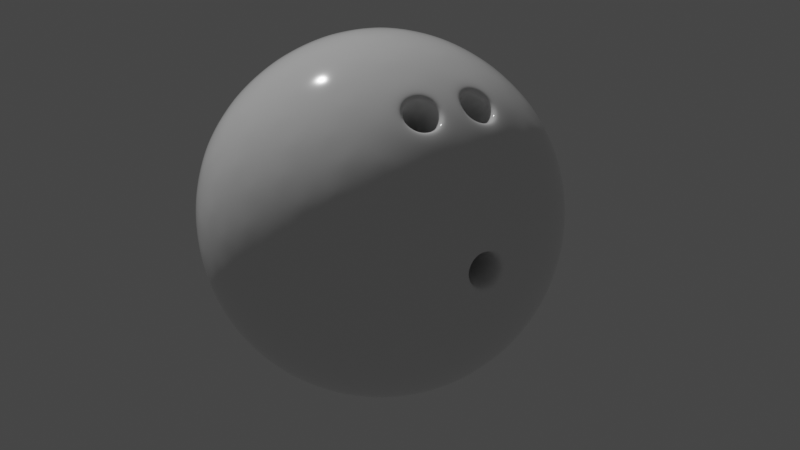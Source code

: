 # Source: BowlingBall.blend  (saved by Blender 2.90.8; exported with 4.5.12 LTS)
import bpy
from mathutils import Matrix  # noqa: F401  (used for matrix-valued properties, if any)

bpy.ops.wm.read_factory_settings(use_empty=True)
scene = bpy.context.scene
scene.name = 'Scene'

# ---- collections
col_collection = bpy.data.collections.new('Collection'); scene.collection.children.link(col_collection)

# ---- materials (node trees are filled in below, after node groups)
mat_bowling_ball = bpy.data.materials.new('Bowling Ball')
mat_bowling_ball.use_transparent_shadow = False

# ---- material node trees
mat_bowling_ball.use_nodes = True; mat_bowling_ball.node_tree.nodes.clear()
_N = mat_bowling_ball.node_tree.nodes; _L = mat_bowling_ball.node_tree.links
n0 = _N.new('ShaderNodeBsdfPrincipled'); n0.name = 'Principled BSDF'; n0.location = (10, 300)
n0.distribution = 'GGX'
n0.subsurface_method = 'BURLEY'
n0.inputs[2].default_value = 0.1
n0.inputs[3].default_value = 1.45
n0.inputs[27].default_value = (0.0, 0.0, 0.0, 1.0)
n0.inputs[28].default_value = 1.0
n1 = _N.new('ShaderNodeOutputMaterial'); n1.name = 'Material Output'; n1.location = (300, 300)
_L.new(n0.outputs[0], n1.inputs[0])
n1.is_active_output = True

# ---- world
world_world = bpy.data.worlds.new('World'); scene.world = world_world
world_world.use_nodes = True; world_world.node_tree.nodes.clear()
_N = world_world.node_tree.nodes; _L = world_world.node_tree.links
n0 = _N.new('ShaderNodeOutputWorld'); n0.name = 'World Output'; n0.location = (300, 300)
n1 = _N.new('ShaderNodeBackground'); n1.name = 'Background'; n1.location = (10, 300)
n1.inputs[0].default_value = (0.05088, 0.05088, 0.05088, 1.0)
_L.new(n1.outputs[0], n0.inputs[0])
n0.is_active_output = True
world_world.color = (0.05088, 0.05088, 0.05088)
world_world.use_sun_shadow = False
world_world.sun_shadow_jitter_overblur = 0.0

# ---- cameras
cam_camera = bpy.data.cameras.new('Camera')
cam_camera.clip_end = 100.0
cam_camera.ortho_scale = 7.314

# ---- lights
light_light = bpy.data.lights.new('Light', 'POINT')
light_light.transmission_factor = 0.0
light_light.energy = 1000.0
light_light.shadow_soft_size = 0.1
light_light.shadow_maximum_resolution = 0.006
light_light.use_absolute_resolution = True

# ---- meshes
me_icosphere = bpy.data.meshes.new('Icosphere')
me_icosphere.from_pydata([(0.0, 0.0, -0.1091), (0.07898, -0.05738, -0.04881), (-0.03017, -0.09285, -0.04881), (-0.09763, 0.0, -0.04881), (-0.03017, 0.09285, -0.04881), (0.07898, 0.05738, -0.04881), (0.03017, -0.09285, 0.04881), (-0.07898, -0.05738, 0.04881), (-0.07898, 0.05738, 0.04881), (0.03017, 0.09285, 0.04881), (0.09763, 0.0, 0.04881), (0.0, 0.0, 0.1091), (-0.02541, -0.07821, -0.07177), (-0.01773, -0.05457, -0.09285), (-0.008471, -0.02607, -0.1057), (0.02218, -0.01611, -0.1057), (0.04642, -0.03373, -0.09285), (0.06653, -0.04834, -0.07177), (0.05806, -0.07441, -0.05483), (0.02869, -0.0883, -0.05738), (-0.003235, -0.09433, -0.05483), (0.08871, 0.03223, -0.05483), (0.09285, -2.252e-09, -0.05738), (0.08871, -0.03223, -0.05483), (0.02218, 0.01611, -0.1057), (0.04642, 0.03373, -0.09285), (0.06653, 0.04834, -0.07177), (-0.08224, 0.0, -0.07177), (-0.05738, 0.0, -0.09285), (-0.02741, 0.0, -0.1057), (-0.05283, -0.07821, -0.05483), (-0.07512, -0.05457, -0.05738), (-0.09071, -0.02607, -0.05483), (-0.02541, 0.07821, -0.07177), (-0.01773, 0.05457, -0.09285), (-0.008471, 0.02607, -0.1057), (-0.09071, 0.02607, -0.05483), (-0.07512, 0.05457, -0.05738), (-0.05283, 0.07821, -0.05483), (-0.003235, 0.09433, -0.05483), (0.02869, 0.0883, -0.05738), (0.05806, 0.07441, -0.05483), (0.1044, -0.01611, 0.02741), (0.1038, -0.03373, 0.0), (0.09395, -0.04834, -0.02741), (0.09395, 0.04834, -0.02741), (0.1038, 0.03373, 0.0), (0.1044, 0.01611, 0.02741), (0.01694, -0.1043, 0.02741), (0.0, -0.1091, 0.0), (-0.01694, -0.1043, -0.02741), (0.075, -0.07441, -0.02741), (0.06416, -0.0883, 0.0), (0.04759, -0.09433, 0.02741), (-0.09395, -0.04834, 0.02741), (-0.1038, -0.03373, 0.0), (-0.1044, -0.01611, -0.02741), (-0.04759, -0.09433, -0.02741), (-0.06416, -0.0883, 0.0), (-0.075, -0.07441, 0.02741), (-0.075, 0.07441, 0.02741), (-0.06416, 0.0883, 0.0), (-0.04759, 0.09433, -0.02741), (-0.1044, 0.01611, -0.02741), (-0.1038, 0.03373, 0.0), (-0.09395, 0.04834, 0.02741), (0.04759, 0.09433, 0.02741), (0.06416, 0.0883, 0.0), (0.075, 0.07441, -0.02741), (-0.01694, 0.1043, -0.02741), (0.0, 0.1091, 0.0), (0.01694, 0.1043, 0.02741), (0.09071, -0.02607, 0.05483), (0.07512, -0.05457, 0.05738), (0.05283, -0.07821, 0.05483), (0.003235, -0.09433, 0.05483), (-0.02869, -0.0883, 0.05738), (-0.05806, -0.07441, 0.05483), (-0.08871, -0.03223, 0.05483), (-0.09285, 2.252e-09, 0.05738), (-0.08871, 0.03223, 0.05483), (-0.05806, 0.07441, 0.05483), (-0.02869, 0.0883, 0.05738), (0.003235, 0.09433, 0.05483), (0.05283, 0.07821, 0.05483), (0.07512, 0.05457, 0.05738), (0.09071, 0.02607, 0.05483), (0.008471, -0.02607, 0.1057), (0.01773, -0.05457, 0.09285), (0.02541, -0.07821, 0.07177), (0.08224, 0.0, 0.07177), (0.05738, 0.0, 0.09285), (0.02741, 0.0, 0.1057), (-0.02218, -0.01611, 0.1057), (-0.04642, -0.03373, 0.09285), (-0.06653, -0.04834, 0.07177), (-0.02218, 0.01611, 0.1057), (-0.04642, 0.03373, 0.09285), (-0.06653, 0.04834, 0.07177), (0.008471, 0.02607, 0.1057), (0.01773, 0.05457, 0.09285), (0.02541, 0.07821, 0.07177), (0.03949, 0.02869, 0.09763), (0.06966, 0.02869, 0.07898), (0.04881, 0.05738, 0.07898), (-0.01508, 0.04642, 0.09763), (-0.005762, 0.07512, 0.07898), (-0.03949, 0.06416, 0.07898), (-0.04881, 0.0, 0.09763), (-0.01508, -0.04642, 0.09763), (-0.03949, -0.06416, 0.07898), (-0.005762, -0.07512, 0.07898), (0.03949, -0.02869, 0.09763), (0.04881, -0.05738, 0.07898), (0.06966, -0.02869, 0.07898), (0.09407, 0.04642, 0.03017), (0.0883, 0.06416, -2.108e-09), (0.07322, 0.07512, 0.03017), (-0.01508, 0.1038, 0.03017), (-0.03373, 0.1038, -5.27e-08), (-0.04881, 0.09285, 0.03017), (-0.1034, 0.01773, 0.03017), (-0.1034, -0.01773, 0.03017), (-0.04881, -0.09285, 0.03017), (-0.03373, -0.1038, -8.431e-08), (-0.01508, -0.1038, 0.03017), (0.07322, -0.07512, 0.03017), (0.0883, -0.06416, -2.066e-07), (0.09407, -0.04642, 0.03017), (0.03373, 0.1038, 0.0), (0.04881, 0.09285, -0.03017), (0.01508, 0.1038, -0.03017), (-0.0883, 0.06416, 0.0), (-0.07322, 0.07512, -0.03017), (-0.09407, 0.04642, -0.03017), (-0.0883, -0.06416, 0.0), (-0.09407, -0.04642, -0.03017), (-0.07322, -0.07512, -0.03017), (0.03373, -0.1038, 0.0), (0.01508, -0.1038, -0.03017), (0.04881, -0.09285, -0.03017), (0.1091, 0.0, 0.0), (0.1034, -0.01773, -0.03017), (0.1034, 0.01773, -0.03017), (0.03949, 0.06416, -0.07898), (0.01508, 0.04642, -0.09763), (0.005762, 0.07512, -0.07898), (-0.04881, 0.05738, -0.07898), (-0.03949, 0.02869, -0.09763), (-0.06966, 0.02869, -0.07898), (-0.06966, -0.02869, -0.07898), (-0.03949, -0.02869, -0.09763), (-0.04881, -0.05738, -0.07898), (0.07322, 0.01773, -0.07898), (0.07322, -0.01773, -0.07898), (0.04881, -8.01e-08, -0.09763), (0.005762, -0.07512, -0.07898), (0.01508, -0.04642, -0.09763), (0.03949, -0.06416, -0.07898), (-0.02243, 0.01196, 0.02371), (-0.02657, 0.008953, 0.02055), (-0.02713, 0.003134, 0.02126), (-0.02368, 0.0002468, 0.02506), (-0.01955, 0.003248, 0.02821), (-0.01897, 0.009061, 0.02749), (-0.02657, -0.008953, 0.02055), (-0.02243, -0.01196, 0.02371), (-0.01897, -0.009061, 0.02749), (-0.01955, -0.003248, 0.02821), (-0.02368, -0.0002468, 0.02506), (-0.02713, -0.003134, 0.02126), (-0.03415, 0.003005, -0.00577), (-0.03415, -0.003005, -0.00577), (-0.03409, -0.005927, -0.0006569), (-0.03406, -0.003001, 0.00445), (-0.03406, 0.003002, 0.00445), (-0.03409, 0.005927, -0.0006569), (-0.07964, 0.02376, 0.06896), (-0.076, 0.02171, 0.06946), (-0.08089, 0.01081, 0.07055), (-0.07692, 0.01217, 0.07063), (-0.07321, 0.004382, 0.079), (-0.07126, 0.007432, 0.07685), (-0.06404, 0.01104, 0.086), (-0.06449, 0.01236, 0.08203), (-0.06276, 0.02398, 0.0844), (-0.06354, 0.02189, 0.08085), (-0.06922, 0.02664, 0.07464), (-0.07046, 0.03043, 0.07598), (-0.07046, -0.03043, 0.07597), (-0.06922, -0.02664, 0.07464), (-0.06276, -0.02398, 0.0844), (-0.06354, -0.02189, 0.08085), (-0.06404, -0.01104, 0.086), (-0.06449, -0.01236, 0.08203), (-0.07321, -0.004382, 0.07899), (-0.07126, -0.007432, 0.07685), (-0.08089, -0.01081, 0.07055), (-0.07692, -0.01217, 0.07063), (-0.076, -0.02171, 0.06946), (-0.07964, -0.02376, 0.06896), (-0.1072, -0.006668, -0.01138), (-0.1048, -0.004929, -0.008412), (-0.1071, -0.01317, -2.794e-06), (-0.1047, -0.009722, -2.59e-05), (-0.107, -0.00666, 0.01137), (-0.1046, -0.004924, 0.008351), (-0.107, 0.00666, 0.01137), (-0.1046, 0.004924, 0.008351), (-0.1071, 0.01317, -2.785e-06), (-0.1047, 0.009722, -2.59e-05), (-0.1048, 0.004929, -0.008412), (-0.1072, 0.006668, -0.01138)], [], [(0, 15, 14), (1, 17, 23), (0, 14, 29), (0, 29, 35), (0, 35, 24), (1, 23, 44), (2, 20, 50), (3, 32, 56), (4, 38, 62), (5, 41, 68), (1, 44, 51), (2, 50, 57), (3, 56, 63), (4, 62, 69), (5, 68, 45), (6, 74, 89), (7, 77, 95), (8, 80, 98), (9, 83, 101), (10, 86, 90), (92, 99, 11), (91, 102, 92), (90, 103, 91), (92, 102, 99), (102, 100, 99), (91, 103, 102), (103, 104, 102), (102, 104, 100), (104, 101, 100), (90, 86, 103), (86, 85, 103), (103, 85, 104), (85, 84, 104), (104, 84, 101), (84, 9, 101), (99, 96, 11), (100, 105, 99), (101, 106, 100), (99, 105, 96), (105, 97, 96), (100, 106, 105), (106, 107, 105), (105, 107, 97), (107, 98, 97), (101, 83, 106), (83, 82, 106), (106, 82, 107), (82, 81, 107), (107, 81, 98), (81, 8, 98), (96, 93, 11), (97, 108, 96), (186, 187, 159, 164), (96, 108, 93), (108, 94, 93), (180, 182, 162, 161), (199, 190, 166, 165), (211, 202, 172, 171), (194, 196, 169, 168), (184, 186, 164, 163), (182, 184, 163, 162), (190, 192, 167, 166), (202, 204, 173, 172), (192, 194, 168, 167), (78, 7, 95), (93, 87, 11), (94, 109, 93), (95, 110, 94), (93, 109, 87), (109, 88, 87), (94, 110, 109), (110, 111, 109), (109, 111, 88), (111, 89, 88), (95, 77, 110), (77, 76, 110), (110, 76, 111), (76, 75, 111), (111, 75, 89), (75, 6, 89), (87, 92, 11), (88, 112, 87), (89, 113, 88), (87, 112, 92), (112, 91, 92), (88, 113, 112), (113, 114, 112), (112, 114, 91), (114, 90, 91), (89, 74, 113), (74, 73, 113), (113, 73, 114), (73, 72, 114), (114, 72, 90), (72, 10, 90), (47, 86, 10), (46, 115, 47), (45, 116, 46), (47, 115, 86), (115, 85, 86), (46, 116, 115), (116, 117, 115), (115, 117, 85), (117, 84, 85), (45, 68, 116), (68, 67, 116), (116, 67, 117), (67, 66, 117), (117, 66, 84), (66, 9, 84), (71, 83, 9), (70, 118, 71), (69, 119, 70), (71, 118, 83), (118, 82, 83), (70, 119, 118), (119, 120, 118), (118, 120, 82), (120, 81, 82), (69, 62, 119), (62, 61, 119), (119, 61, 120), (61, 60, 120), (120, 60, 81), (60, 8, 81), (65, 80, 8), (64, 121, 65), (210, 211, 171, 176), (65, 121, 80), (121, 79, 80), (204, 206, 174, 173), (121, 122, 79), (122, 78, 79), (208, 210, 176, 175), (206, 208, 175, 174), (55, 54, 122), (122, 54, 78), (54, 7, 78), (59, 77, 7), (58, 123, 59), (57, 124, 58), (59, 123, 77), (123, 76, 77), (58, 124, 123), (124, 125, 123), (123, 125, 76), (125, 75, 76), (57, 50, 124), (50, 49, 124), (124, 49, 125), (49, 48, 125), (125, 48, 75), (48, 6, 75), (53, 74, 6), (52, 126, 53), (51, 127, 52), (53, 126, 74), (126, 73, 74), (52, 127, 126), (127, 128, 126), (126, 128, 73), (128, 72, 73), (51, 44, 127), (44, 43, 127), (127, 43, 128), (43, 42, 128), (128, 42, 72), (42, 10, 72), (66, 71, 9), (67, 129, 66), (68, 130, 67), (66, 129, 71), (129, 70, 71), (67, 130, 129), (130, 131, 129), (129, 131, 70), (131, 69, 70), (68, 41, 130), (41, 40, 130), (130, 40, 131), (40, 39, 131), (131, 39, 69), (39, 4, 69), (60, 65, 8), (61, 132, 60), (62, 133, 61), (60, 132, 65), (132, 64, 65), (61, 133, 132), (133, 134, 132), (132, 134, 64), (134, 63, 64), (62, 38, 133), (38, 37, 133), (133, 37, 134), (37, 36, 134), (134, 36, 63), (36, 3, 63), (54, 59, 7), (55, 135, 54), (56, 136, 55), (54, 135, 59), (135, 58, 59), (55, 136, 135), (136, 137, 135), (135, 137, 58), (137, 57, 58), (56, 32, 136), (32, 31, 136), (136, 31, 137), (31, 30, 137), (137, 30, 57), (30, 2, 57), (48, 53, 6), (49, 138, 48), (50, 139, 49), (48, 138, 53), (138, 52, 53), (49, 139, 138), (139, 140, 138), (138, 140, 52), (140, 51, 52), (50, 20, 139), (20, 19, 139), (139, 19, 140), (19, 18, 140), (140, 18, 51), (18, 1, 51), (42, 47, 10), (43, 141, 42), (44, 142, 43), (42, 141, 47), (141, 46, 47), (43, 142, 141), (142, 143, 141), (141, 143, 46), (143, 45, 46), (44, 23, 142), (23, 22, 142), (142, 22, 143), (22, 21, 143), (143, 21, 45), (21, 5, 45), (26, 41, 5), (25, 144, 26), (24, 145, 25), (26, 144, 41), (144, 40, 41), (25, 145, 144), (145, 146, 144), (144, 146, 40), (146, 39, 40), (24, 35, 145), (35, 34, 145), (145, 34, 146), (34, 33, 146), (146, 33, 39), (33, 4, 39), (33, 38, 4), (34, 147, 33), (35, 148, 34), (33, 147, 38), (147, 37, 38), (34, 148, 147), (148, 149, 147), (147, 149, 37), (149, 36, 37), (35, 29, 148), (29, 28, 148), (148, 28, 149), (28, 27, 149), (149, 27, 36), (27, 3, 36), (27, 32, 3), (28, 150, 27), (29, 151, 28), (27, 150, 32), (150, 31, 32), (28, 151, 150), (151, 152, 150), (150, 152, 31), (152, 30, 31), (29, 14, 151), (14, 13, 151), (151, 13, 152), (13, 12, 152), (152, 12, 30), (12, 2, 30), (21, 26, 5), (22, 153, 21), (23, 154, 22), (21, 153, 26), (153, 25, 26), (22, 154, 153), (154, 155, 153), (153, 155, 25), (155, 24, 25), (23, 17, 154), (17, 16, 154), (154, 16, 155), (16, 15, 155), (155, 15, 24), (15, 0, 24), (12, 20, 2), (13, 156, 12), (14, 157, 13), (12, 156, 20), (156, 19, 20), (13, 157, 156), (157, 158, 156), (156, 158, 19), (158, 18, 19), (14, 15, 157), (15, 16, 157), (157, 16, 158), (16, 17, 158), (158, 17, 18), (17, 1, 18), (63, 212, 209, 64), (181, 179, 79, 197, 195), (196, 198, 170, 169), (178, 180, 161, 160), (160, 161, 162, 163, 164, 159), (166, 167, 168, 169, 170, 165), (172, 173, 174, 175, 176, 171), (198, 199, 165, 170), (183, 181, 195, 193, 108), (79, 78, 200, 197), (97, 185, 183, 108), (63, 56, 201, 212), (98, 188, 185, 97), (56, 55, 203, 201), (189, 200, 78, 95), (205, 203, 55, 122), (191, 189, 95, 94), (98, 80, 177, 188), (207, 205, 122, 121), (108, 193, 191, 94), (80, 79, 179, 177), (64, 209, 207, 121), (188, 177, 178, 187), (177, 179, 180, 178), (179, 181, 182, 180), (181, 183, 184, 182), (183, 185, 186, 184), (185, 188, 187, 186), (200, 189, 190, 199), (189, 191, 192, 190), (191, 193, 194, 192), (193, 195, 196, 194), (195, 197, 198, 196), (197, 200, 199, 198), (212, 201, 202, 211), (201, 203, 204, 202), (203, 205, 206, 204), (205, 207, 208, 206), (207, 209, 210, 208), (209, 212, 211, 210), (187, 178, 160, 159)])
me_icosphere.polygons.foreach_set('use_smooth', [True] * 359)
_uv = me_icosphere.uv_layers.new(name='UVMap')
_uv.uv.foreach_set('vector', [0.8182, 0.0, 0.7955, 0.03937, 0.8409, 0.03937, 0.7273, 0.1575, 0.7045, 0.1181, 0.6818, 0.1575, 0.09091, 0.0, 0.06818, 0.03937, 0.1136, 0.03937, 0.2727, 0.0, 0.25, 0.03937, 0.2955, 0.03937, 0.4545, 0.0, 0.4318, 0.03937, 0.4773, 0.03937, 0.7273, 0.1575, 0.6818, 0.1575, 0.7045, 0.1968, 0.9091, 0.1575, 0.8636, 0.1575, 0.8864, 0.1968, 0.1818, 0.1575, 0.1364, 0.1575, 0.1591, 0.1968, 0.3636, 0.1575, 0.3182, 0.1575, 0.3409, 0.1968, 0.5455, 0.1575, 0.5, 0.1575, 0.5227, 0.1968, 0.7273, 0.1575, 0.7045, 0.1968, 0.75, 0.1968, 0.9091, 0.1575, 0.8864, 0.1968, 0.9318, 0.1968, 0.1818, 0.1575, 0.1591, 0.1968, 0.2045, 0.1968, 0.3636, 0.1575, 0.3409, 0.1968, 0.3864, 0.1968, 0.5455, 0.1575, 0.5227, 0.1968, 0.5682, 0.1968, 0.8182, 0.3149, 0.7727, 0.3149, 0.7955, 0.3543, 1.0, 0.3149, 0.9545, 0.3149, 0.9773, 0.3543, 0.2727, 0.3149, 0.2273, 0.3149, 0.25, 0.3543, 0.4545, 0.3149, 0.4091, 0.3149, 0.4318, 0.3543, 0.6364, 0.3149, 0.5909, 0.3149, 0.6136, 0.3543, 0.5682, 0.433, 0.5227, 0.433, 0.5455, 0.4724, 0.5909, 0.3937, 0.5455, 0.3937, 0.5682, 0.433, 0.6136, 0.3543, 0.5682, 0.3543, 0.5909, 0.3937, 0.5682, 0.433, 0.5455, 0.3937, 0.5227, 0.433, 0.5455, 0.3937, 0.5, 0.3937, 0.5227, 0.433, 0.5909, 0.3937, 0.5682, 0.3543, 0.5455, 0.3937, 0.5682, 0.3543, 0.5227, 0.3543, 0.5455, 0.3937, 0.5455, 0.3937, 0.5227, 0.3543, 0.5, 0.3937, 0.5227, 0.3543, 0.4773, 0.3543, 0.5, 0.3937, 0.6136, 0.3543, 0.5909, 0.3149, 0.5682, 0.3543, 0.5909, 0.3149, 0.5455, 0.3149, 0.5682, 0.3543, 0.5682, 0.3543, 0.5455, 0.3149, 0.5227, 0.3543, 0.5455, 0.3149, 0.5, 0.3149, 0.5227, 0.3543, 0.5227, 0.3543, 0.5, 0.3149, 0.4773, 0.3543, 0.5, 0.3149, 0.4545, 0.3149, 0.4773, 0.3543, 0.3864, 0.433, 0.3409, 0.433, 0.3636, 0.4724, 0.4091, 0.3937, 0.3636, 0.3937, 0.3864, 0.433, 0.4318, 0.3543, 0.3864, 0.3543, 0.4091, 0.3937, 0.3864, 0.433, 0.3636, 0.3937, 0.3409, 0.433, 0.3636, 0.3937, 0.3182, 0.3937, 0.3409, 0.433, 0.4091, 0.3937, 0.3864, 0.3543, 0.3636, 0.3937, 0.3864, 0.3543, 0.3409, 0.3543, 0.3636, 0.3937, 0.3636, 0.3937, 0.3409, 0.3543, 0.3182, 0.3937, 0.3409, 0.3543, 0.2955, 0.3543, 0.3182, 0.3937, 0.4318, 0.3543, 0.4091, 0.3149, 0.3864, 0.3543, 0.4091, 0.3149, 0.3636, 0.3149, 0.3864, 0.3543, 0.3864, 0.3543, 0.3636, 0.3149, 0.3409, 0.3543, 0.3636, 0.3149, 0.3182, 0.3149, 0.3409, 0.3543, 0.3409, 0.3543, 0.3182, 0.3149, 0.2955, 0.3543, 0.3182, 0.3149, 0.2727, 0.3149, 0.2955, 0.3543, 0.2045, 0.433, 0.1591, 0.433, 0.1818, 0.4724, 0.2273, 0.3937, 0.1818, 0.3937, 0.2045, 0.433, 0.2112, 0.3658, 0.2187, 0.3543, 0.2187, 0.3543, 0.2112, 0.3658, 0.2045, 0.433, 0.1818, 0.3937, 0.1591, 0.433, 0.1818, 0.3937, 0.1364, 0.3937, 0.1591, 0.433, 0.1979, 0.3428, 0.1917, 0.3543, 0.1917, 0.3543, 0.1979, 0.3428, 0.152, 0.342, 0.145, 0.3543, 0.145, 0.3543, 0.152, 0.342, 0.1889, 0.2239, 0.1747, 0.2239, 0.1747, 0.2239, 0.1889, 0.2239, 0.1655, 0.3654, 0.1719, 0.3543, 0.1719, 0.3543, 0.1655, 0.3654, 0.1981, 0.3654, 0.2112, 0.3658, 0.2112, 0.3658, 0.1981, 0.3654, 0.1917, 0.3543, 0.1981, 0.3654, 0.1981, 0.3654, 0.1917, 0.3543, 0.145, 0.3543, 0.1524, 0.3658, 0.1524, 0.3658, 0.145, 0.3543, 0.1747, 0.2239, 0.1685, 0.2362, 0.1685, 0.2362, 0.1747, 0.2239, 0.1524, 0.3658, 0.1655, 0.3654, 0.1655, 0.3654, 0.1524, 0.3658, 0.1364, 0.3149, 0.09091, 0.3149, 0.1136, 0.3543, 0.9318, 0.433, 0.8864, 0.433, 0.9091, 0.4724, 0.9545, 0.3937, 0.9091, 0.3937, 0.9318, 0.433, 0.9773, 0.3543, 0.9318, 0.3543, 0.9545, 0.3937, 0.9318, 0.433, 0.9091, 0.3937, 0.8864, 0.433, 0.9091, 0.3937, 0.8636, 0.3937, 0.8864, 0.433, 0.9545, 0.3937, 0.9318, 0.3543, 0.9091, 0.3937, 0.9318, 0.3543, 0.8864, 0.3543, 0.9091, 0.3937, 0.9091, 0.3937, 0.8864, 0.3543, 0.8636, 0.3937, 0.8864, 0.3543, 0.8409, 0.3543, 0.8636, 0.3937, 0.9773, 0.3543, 0.9545, 0.3149, 0.9318, 0.3543, 0.9545, 0.3149, 0.9091, 0.3149, 0.9318, 0.3543, 0.9318, 0.3543, 0.9091, 0.3149, 0.8864, 0.3543, 0.9091, 0.3149, 0.8636, 0.3149, 0.8864, 0.3543, 0.8864, 0.3543, 0.8636, 0.3149, 0.8409, 0.3543, 0.8636, 0.3149, 0.8182, 0.3149, 0.8409, 0.3543, 0.75, 0.433, 0.7045, 0.433, 0.7273, 0.4724, 0.7727, 0.3937, 0.7273, 0.3937, 0.75, 0.433, 0.7955, 0.3543, 0.75, 0.3543, 0.7727, 0.3937, 0.75, 0.433, 0.7273, 0.3937, 0.7045, 0.433, 0.7273, 0.3937, 0.6818, 0.3937, 0.7045, 0.433, 0.7727, 0.3937, 0.75, 0.3543, 0.7273, 0.3937, 0.75, 0.3543, 0.7045, 0.3543, 0.7273, 0.3937, 0.7273, 0.3937, 0.7045, 0.3543, 0.6818, 0.3937, 0.7045, 0.3543, 0.6591, 0.3543, 0.6818, 0.3937, 0.7955, 0.3543, 0.7727, 0.3149, 0.75, 0.3543, 0.7727, 0.3149, 0.7273, 0.3149, 0.75, 0.3543, 0.75, 0.3543, 0.7273, 0.3149, 0.7045, 0.3543, 0.7273, 0.3149, 0.6818, 0.3149, 0.7045, 0.3543, 0.7045, 0.3543, 0.6818, 0.3149, 0.6591, 0.3543, 0.6818, 0.3149, 0.6364, 0.3149, 0.6591, 0.3543, 0.6136, 0.2756, 0.5909, 0.3149, 0.6364, 0.3149, 0.5909, 0.2362, 0.5682, 0.2756, 0.6136, 0.2756, 0.5682, 0.1968, 0.5455, 0.2362, 0.5909, 0.2362, 0.6136, 0.2756, 0.5682, 0.2756, 0.5909, 0.3149, 0.5682, 0.2756, 0.5455, 0.3149, 0.5909, 0.3149, 0.5909, 0.2362, 0.5455, 0.2362, 0.5682, 0.2756, 0.5455, 0.2362, 0.5227, 0.2756, 0.5682, 0.2756, 0.5682, 0.2756, 0.5227, 0.2756, 0.5455, 0.3149, 0.5227, 0.2756, 0.5, 0.3149, 0.5455, 0.3149, 0.5682, 0.1968, 0.5227, 0.1968, 0.5455, 0.2362, 0.5227, 0.1968, 0.5, 0.2362, 0.5455, 0.2362, 0.5455, 0.2362, 0.5, 0.2362, 0.5227, 0.2756, 0.5, 0.2362, 0.4773, 0.2756, 0.5227, 0.2756, 0.5227, 0.2756, 0.4773, 0.2756, 0.5, 0.3149, 0.4773, 0.2756, 0.4545, 0.3149, 0.5, 0.3149, 0.4318, 0.2756, 0.4091, 0.3149, 0.4545, 0.3149, 0.4091, 0.2362, 0.3864, 0.2756, 0.4318, 0.2756, 0.3864, 0.1968, 0.3636, 0.2362, 0.4091, 0.2362, 0.4318, 0.2756, 0.3864, 0.2756, 0.4091, 0.3149, 0.3864, 0.2756, 0.3636, 0.3149, 0.4091, 0.3149, 0.4091, 0.2362, 0.3636, 0.2362, 0.3864, 0.2756, 0.3636, 0.2362, 0.3409, 0.2756, 0.3864, 0.2756, 0.3864, 0.2756, 0.3409, 0.2756, 0.3636, 0.3149, 0.3409, 0.2756, 0.3182, 0.3149, 0.3636, 0.3149, 0.3864, 0.1968, 0.3409, 0.1968, 0.3636, 0.2362, 0.3409, 0.1968, 0.3182, 0.2362, 0.3636, 0.2362, 0.3636, 0.2362, 0.3182, 0.2362, 0.3409, 0.2756, 0.3182, 0.2362, 0.2955, 0.2756, 0.3409, 0.2756, 0.3409, 0.2756, 0.2955, 0.2756, 0.3182, 0.3149, 0.2955, 0.2756, 0.2727, 0.3149, 0.3182, 0.3149, 0.25, 0.2756, 0.2273, 0.3149, 0.2727, 0.3149, 0.2273, 0.2362, 0.2045, 0.2756, 0.25, 0.2756, 0.1951, 0.2362, 0.1889, 0.2239, 0.1889, 0.2239, 0.1951, 0.2362, 0.25, 0.2756, 0.2045, 0.2756, 0.2273, 0.3149, 0.2045, 0.2756, 0.1818, 0.3149, 0.2273, 0.3149, 0.1685, 0.2362, 0.1754, 0.2473, 0.1754, 0.2473, 0.1685, 0.2362, 0.2045, 0.2756, 0.1591, 0.2756, 0.1818, 0.3149, 0.1591, 0.2756, 0.1364, 0.3149, 0.1818, 0.3149, 0.1882, 0.2473, 0.1951, 0.2362, 0.1951, 0.2362, 0.1882, 0.2473, 0.1754, 0.2473, 0.1882, 0.2473, 0.1882, 0.2473, 0.1754, 0.2473, 0.1364, 0.2362, 0.1136, 0.2756, 0.1591, 0.2756, 0.1591, 0.2756, 0.1136, 0.2756, 0.1364, 0.3149, 0.1136, 0.2756, 0.09091, 0.3149, 0.1364, 0.3149, 0.9773, 0.2756, 0.9545, 0.3149, 1.0, 0.3149, 0.9545, 0.2362, 0.9318, 0.2756, 0.9773, 0.2756, 0.9318, 0.1968, 0.9091, 0.2362, 0.9545, 0.2362, 0.9773, 0.2756, 0.9318, 0.2756, 0.9545, 0.3149, 0.9318, 0.2756, 0.9091, 0.3149, 0.9545, 0.3149, 0.9545, 0.2362, 0.9091, 0.2362, 0.9318, 0.2756, 0.9091, 0.2362, 0.8864, 0.2756, 0.9318, 0.2756, 0.9318, 0.2756, 0.8864, 0.2756, 0.9091, 0.3149, 0.8864, 0.2756, 0.8636, 0.3149, 0.9091, 0.3149, 0.9318, 0.1968, 0.8864, 0.1968, 0.9091, 0.2362, 0.8864, 0.1968, 0.8636, 0.2362, 0.9091, 0.2362, 0.9091, 0.2362, 0.8636, 0.2362, 0.8864, 0.2756, 0.8636, 0.2362, 0.8409, 0.2756, 0.8864, 0.2756, 0.8864, 0.2756, 0.8409, 0.2756, 0.8636, 0.3149, 0.8409, 0.2756, 0.8182, 0.3149, 0.8636, 0.3149, 0.7955, 0.2756, 0.7727, 0.3149, 0.8182, 0.3149, 0.7727, 0.2362, 0.75, 0.2756, 0.7955, 0.2756, 0.75, 0.1968, 0.7273, 0.2362, 0.7727, 0.2362, 0.7955, 0.2756, 0.75, 0.2756, 0.7727, 0.3149, 0.75, 0.2756, 0.7273, 0.3149, 0.7727, 0.3149, 0.7727, 0.2362, 0.7273, 0.2362, 0.75, 0.2756, 0.7273, 0.2362, 0.7045, 0.2756, 0.75, 0.2756, 0.75, 0.2756, 0.7045, 0.2756, 0.7273, 0.3149, 0.7045, 0.2756, 0.6818, 0.3149, 0.7273, 0.3149, 0.75, 0.1968, 0.7045, 0.1968, 0.7273, 0.2362, 0.7045, 0.1968, 0.6818, 0.2362, 0.7273, 0.2362, 0.7273, 0.2362, 0.6818, 0.2362, 0.7045, 0.2756, 0.6818, 0.2362, 0.6591, 0.2756, 0.7045, 0.2756, 0.7045, 0.2756, 0.6591, 0.2756, 0.6818, 0.3149, 0.6591, 0.2756, 0.6364, 0.3149, 0.6818, 0.3149, 0.4773, 0.2756, 0.4318, 0.2756, 0.4545, 0.3149, 0.5, 0.2362, 0.4545, 0.2362, 0.4773, 0.2756, 0.5227, 0.1968, 0.4773, 0.1968, 0.5, 0.2362, 0.4773, 0.2756, 0.4545, 0.2362, 0.4318, 0.2756, 0.4545, 0.2362, 0.4091, 0.2362, 0.4318, 0.2756, 0.5, 0.2362, 0.4773, 0.1968, 0.4545, 0.2362, 0.4773, 0.1968, 0.4318, 0.1968, 0.4545, 0.2362, 0.4545, 0.2362, 0.4318, 0.1968, 0.4091, 0.2362, 0.4318, 0.1968, 0.3864, 0.1968, 0.4091, 0.2362, 0.5227, 0.1968, 0.5, 0.1575, 0.4773, 0.1968, 0.5, 0.1575, 0.4545, 0.1575, 0.4773, 0.1968, 0.4773, 0.1968, 0.4545, 0.1575, 0.4318, 0.1968, 0.4545, 0.1575, 0.4091, 0.1575, 0.4318, 0.1968, 0.4318, 0.1968, 0.4091, 0.1575, 0.3864, 0.1968, 0.4091, 0.1575, 0.3636, 0.1575, 0.3864, 0.1968, 0.2955, 0.2756, 0.25, 0.2756, 0.2727, 0.3149, 0.3182, 0.2362, 0.2727, 0.2362, 0.2955, 0.2756, 0.3409, 0.1968, 0.2955, 0.1968, 0.3182, 0.2362, 0.2955, 0.2756, 0.2727, 0.2362, 0.25, 0.2756, 0.2727, 0.2362, 0.2273, 0.2362, 0.25, 0.2756, 0.3182, 0.2362, 0.2955, 0.1968, 0.2727, 0.2362, 0.2955, 0.1968, 0.25, 0.1968, 0.2727, 0.2362, 0.2727, 0.2362, 0.25, 0.1968, 0.2273, 0.2362, 0.25, 0.1968, 0.2045, 0.1968, 0.2273, 0.2362, 0.3409, 0.1968, 0.3182, 0.1575, 0.2955, 0.1968, 0.3182, 0.1575, 0.2727, 0.1575, 0.2955, 0.1968, 0.2955, 0.1968, 0.2727, 0.1575, 0.25, 0.1968, 0.2727, 0.1575, 0.2273, 0.1575, 0.25, 0.1968, 0.25, 0.1968, 0.2273, 0.1575, 0.2045, 0.1968, 0.2273, 0.1575, 0.1818, 0.1575, 0.2045, 0.1968, 0.1136, 0.2756, 0.06818, 0.2756, 0.09091, 0.3149, 0.1364, 0.2362, 0.09091, 0.2362, 0.1136, 0.2756, 0.1591, 0.1968, 0.1136, 0.1968, 0.1364, 0.2362, 0.1136, 0.2756, 0.09091, 0.2362, 0.06818, 0.2756, 0.09091, 0.2362, 0.04545, 0.2362, 0.06818, 0.2756, 0.1364, 0.2362, 0.1136, 0.1968, 0.09091, 0.2362, 0.1136, 0.1968, 0.06818, 0.1968, 0.09091, 0.2362, 0.09091, 0.2362, 0.06818, 0.1968, 0.04545, 0.2362, 0.06818, 0.1968, 0.02273, 0.1968, 0.04545, 0.2362, 0.1591, 0.1968, 0.1364, 0.1575, 0.1136, 0.1968, 0.1364, 0.1575, 0.09091, 0.1575, 0.1136, 0.1968, 0.1136, 0.1968, 0.09091, 0.1575, 0.06818, 0.1968, 0.09091, 0.1575, 0.04545, 0.1575, 0.06818, 0.1968, 0.06818, 0.1968, 0.04545, 0.1575, 0.02273, 0.1968, 0.04545, 0.1575, 0.0, 0.1575, 0.02273, 0.1968, 0.8409, 0.2756, 0.7955, 0.2756, 0.8182, 0.3149, 0.8636, 0.2362, 0.8182, 0.2362, 0.8409, 0.2756, 0.8864, 0.1968, 0.8409, 0.1968, 0.8636, 0.2362, 0.8409, 0.2756, 0.8182, 0.2362, 0.7955, 0.2756, 0.8182, 0.2362, 0.7727, 0.2362, 0.7955, 0.2756, 0.8636, 0.2362, 0.8409, 0.1968, 0.8182, 0.2362, 0.8409, 0.1968, 0.7955, 0.1968, 0.8182, 0.2362, 0.8182, 0.2362, 0.7955, 0.1968, 0.7727, 0.2362, 0.7955, 0.1968, 0.75, 0.1968, 0.7727, 0.2362, 0.8864, 0.1968, 0.8636, 0.1575, 0.8409, 0.1968, 0.8636, 0.1575, 0.8182, 0.1575, 0.8409, 0.1968, 0.8409, 0.1968, 0.8182, 0.1575, 0.7955, 0.1968, 0.8182, 0.1575, 0.7727, 0.1575, 0.7955, 0.1968, 0.7955, 0.1968, 0.7727, 0.1575, 0.75, 0.1968, 0.7727, 0.1575, 0.7273, 0.1575, 0.75, 0.1968, 0.6591, 0.2756, 0.6136, 0.2756, 0.6364, 0.3149, 0.6818, 0.2362, 0.6364, 0.2362, 0.6591, 0.2756, 0.7045, 0.1968, 0.6591, 0.1968, 0.6818, 0.2362, 0.6591, 0.2756, 0.6364, 0.2362, 0.6136, 0.2756, 0.6364, 0.2362, 0.5909, 0.2362, 0.6136, 0.2756, 0.6818, 0.2362, 0.6591, 0.1968, 0.6364, 0.2362, 0.6591, 0.1968, 0.6136, 0.1968, 0.6364, 0.2362, 0.6364, 0.2362, 0.6136, 0.1968, 0.5909, 0.2362, 0.6136, 0.1968, 0.5682, 0.1968, 0.5909, 0.2362, 0.7045, 0.1968, 0.6818, 0.1575, 0.6591, 0.1968, 0.6818, 0.1575, 0.6364, 0.1575, 0.6591, 0.1968, 0.6591, 0.1968, 0.6364, 0.1575, 0.6136, 0.1968, 0.6364, 0.1575, 0.5909, 0.1575, 0.6136, 0.1968, 0.6136, 0.1968, 0.5909, 0.1575, 0.5682, 0.1968, 0.5909, 0.1575, 0.5455, 0.1575, 0.5682, 0.1968, 0.5227, 0.1181, 0.5, 0.1575, 0.5455, 0.1575, 0.5, 0.07873, 0.4773, 0.1181, 0.5227, 0.1181, 0.4773, 0.03937, 0.4545, 0.07873, 0.5, 0.07873, 0.5227, 0.1181, 0.4773, 0.1181, 0.5, 0.1575, 0.4773, 0.1181, 0.4545, 0.1575, 0.5, 0.1575, 0.5, 0.07873, 0.4545, 0.07873, 0.4773, 0.1181, 0.4545, 0.07873, 0.4318, 0.1181, 0.4773, 0.1181, 0.4773, 0.1181, 0.4318, 0.1181, 0.4545, 0.1575, 0.4318, 0.1181, 0.4091, 0.1575, 0.4545, 0.1575, 0.4773, 0.03937, 0.4318, 0.03937, 0.4545, 0.07873, 0.4318, 0.03937, 0.4091, 0.07873, 0.4545, 0.07873, 0.4545, 0.07873, 0.4091, 0.07873, 0.4318, 0.1181, 0.4091, 0.07873, 0.3864, 0.1181, 0.4318, 0.1181, 0.4318, 0.1181, 0.3864, 0.1181, 0.4091, 0.1575, 0.3864, 0.1181, 0.3636, 0.1575, 0.4091, 0.1575, 0.3409, 0.1181, 0.3182, 0.1575, 0.3636, 0.1575, 0.3182, 0.07873, 0.2955, 0.1181, 0.3409, 0.1181, 0.2955, 0.03937, 0.2727, 0.07873, 0.3182, 0.07873, 0.3409, 0.1181, 0.2955, 0.1181, 0.3182, 0.1575, 0.2955, 0.1181, 0.2727, 0.1575, 0.3182, 0.1575, 0.3182, 0.07873, 0.2727, 0.07873, 0.2955, 0.1181, 0.2727, 0.07873, 0.25, 0.1181, 0.2955, 0.1181, 0.2955, 0.1181, 0.25, 0.1181, 0.2727, 0.1575, 0.25, 0.1181, 0.2273, 0.1575, 0.2727, 0.1575, 0.2955, 0.03937, 0.25, 0.03937, 0.2727, 0.07873, 0.25, 0.03937, 0.2273, 0.07873, 0.2727, 0.07873, 0.2727, 0.07873, 0.2273, 0.07873, 0.25, 0.1181, 0.2273, 0.07873, 0.2045, 0.1181, 0.25, 0.1181, 0.25, 0.1181, 0.2045, 0.1181, 0.2273, 0.1575, 0.2045, 0.1181, 0.1818, 0.1575, 0.2273, 0.1575, 0.1591, 0.1181, 0.1364, 0.1575, 0.1818, 0.1575, 0.1364, 0.07873, 0.1136, 0.1181, 0.1591, 0.1181, 0.1136, 0.03937, 0.09091, 0.07873, 0.1364, 0.07873, 0.1591, 0.1181, 0.1136, 0.1181, 0.1364, 0.1575, 0.1136, 0.1181, 0.09091, 0.1575, 0.1364, 0.1575, 0.1364, 0.07873, 0.09091, 0.07873, 0.1136, 0.1181, 0.09091, 0.07873, 0.06818, 0.1181, 0.1136, 0.1181, 0.1136, 0.1181, 0.06818, 0.1181, 0.09091, 0.1575, 0.06818, 0.1181, 0.04545, 0.1575, 0.09091, 0.1575, 0.1136, 0.03937, 0.06818, 0.03937, 0.09091, 0.07873, 0.06818, 0.03937, 0.04545, 0.07873, 0.09091, 0.07873, 0.09091, 0.07873, 0.04545, 0.07873, 0.06818, 0.1181, 0.04545, 0.07873, 0.02273, 0.1181, 0.06818, 0.1181, 0.06818, 0.1181, 0.02273, 0.1181, 0.04545, 0.1575, 0.02273, 0.1181, 0.0, 0.1575, 0.04545, 0.1575, 0.5909, 0.1575, 0.5682, 0.1181, 0.5455, 0.1575, 0.6364, 0.1575, 0.6136, 0.1181, 0.5909, 0.1575, 0.6818, 0.1575, 0.6591, 0.1181, 0.6364, 0.1575, 0.5909, 0.1575, 0.6136, 0.1181, 0.5682, 0.1181, 0.6136, 0.1181, 0.5909, 0.07873, 0.5682, 0.1181, 0.6364, 0.1575, 0.6591, 0.1181, 0.6136, 0.1181, 0.6591, 0.1181, 0.6364, 0.07873, 0.6136, 0.1181, 0.6136, 0.1181, 0.6364, 0.07873, 0.5909, 0.07873, 0.6364, 0.07873, 0.6136, 0.03937, 0.5909, 0.07873, 0.6818, 0.1575, 0.7045, 0.1181, 0.6591, 0.1181, 0.7045, 0.1181, 0.6818, 0.07873, 0.6591, 0.1181, 0.6591, 0.1181, 0.6818, 0.07873, 0.6364, 0.07873, 0.6818, 0.07873, 0.6591, 0.03937, 0.6364, 0.07873, 0.6364, 0.07873, 0.6591, 0.03937, 0.6136, 0.03937, 0.6591, 0.03937, 0.6364, 0.0, 0.6136, 0.03937, 0.8864, 0.1181, 0.8636, 0.1575, 0.9091, 0.1575, 0.8636, 0.07873, 0.8409, 0.1181, 0.8864, 0.1181, 0.8409, 0.03937, 0.8182, 0.07873, 0.8636, 0.07873, 0.8864, 0.1181, 0.8409, 0.1181, 0.8636, 0.1575, 0.8409, 0.1181, 0.8182, 0.1575, 0.8636, 0.1575, 0.8636, 0.07873, 0.8182, 0.07873, 0.8409, 0.1181, 0.8182, 0.07873, 0.7955, 0.1181, 0.8409, 0.1181, 0.8409, 0.1181, 0.7955, 0.1181, 0.8182, 0.1575, 0.7955, 0.1181, 0.7727, 0.1575, 0.8182, 0.1575, 0.8409, 0.03937, 0.7955, 0.03937, 0.8182, 0.07873, 0.7955, 0.03937, 0.7727, 0.07873, 0.8182, 0.07873, 0.8182, 0.07873, 0.7727, 0.07873, 0.7955, 0.1181, 0.7727, 0.07873, 0.75, 0.1181, 0.7955, 0.1181, 0.7955, 0.1181, 0.75, 0.1181, 0.7727, 0.1575, 0.75, 0.1181, 0.7273, 0.1575, 0.7727, 0.1575, 0.2045, 0.1968, 0.1912, 0.2198, 0.1996, 0.2362, 0.2273, 0.2362, 0.1874, 0.3543, 0.1957, 0.3389, 0.1818, 0.3149, 0.168, 0.3389, 0.1762, 0.3543, 0.1719, 0.3543, 0.1657, 0.3428, 0.1657, 0.3428, 0.1719, 0.3543, 0.2116, 0.342, 0.1979, 0.3428, 0.1979, 0.3428, 0.2116, 0.342, 0.2116, 0.342, 0.1979, 0.3428, 0.1917, 0.3543, 0.1981, 0.3654, 0.2112, 0.3658, 0.2187, 0.3543, 0.145, 0.3543, 0.1524, 0.3658, 0.1655, 0.3654, 0.1719, 0.3543, 0.1657, 0.3428, 0.152, 0.342, 0.1747, 0.2239, 0.1685, 0.2362, 0.1754, 0.2473, 0.1882, 0.2473, 0.1951, 0.2362, 0.1889, 0.2239, 0.1657, 0.3428, 0.152, 0.342, 0.152, 0.342, 0.1657, 0.3428, 0.196, 0.3691, 0.1874, 0.3543, 0.1762, 0.3543, 0.1677, 0.3691, 0.1818, 0.3937, 0.1818, 0.3149, 0.1364, 0.3149, 0.1496, 0.338, 0.168, 0.3389, 0.2273, 0.3937, 0.2134, 0.3697, 0.196, 0.3691, 0.1818, 0.3937, 0.2045, 0.1968, 0.1591, 0.1968, 0.1724, 0.2198, 0.1912, 0.2198, 0.25, 0.3543, 0.2234, 0.3543, 0.2134, 0.3697, 0.2273, 0.3937, 0.1591, 0.1968, 0.1364, 0.2362, 0.1641, 0.2362, 0.1724, 0.2198, 0.1402, 0.3543, 0.1496, 0.338, 0.1364, 0.3149, 0.1136, 0.3543, 0.1733, 0.251, 0.1641, 0.2362, 0.1364, 0.2362, 0.1591, 0.2756, 0.1502, 0.3697, 0.1402, 0.3543, 0.1136, 0.3543, 0.1364, 0.3937, 0.25, 0.3543, 0.2273, 0.3149, 0.214, 0.338, 0.2234, 0.3543, 0.1904, 0.251, 0.1733, 0.251, 0.1591, 0.2756, 0.2045, 0.2756, 0.1818, 0.3937, 0.1677, 0.3691, 0.1502, 0.3697, 0.1364, 0.3937, 0.2273, 0.3149, 0.1818, 0.3149, 0.1957, 0.3389, 0.214, 0.338, 0.2273, 0.2362, 0.1996, 0.2362, 0.1904, 0.251, 0.2045, 0.2756, 0.2234, 0.3543, 0.214, 0.338, 0.2116, 0.342, 0.2187, 0.3543, 0.214, 0.338, 0.1957, 0.3389, 0.1979, 0.3428, 0.2116, 0.342, 0.1957, 0.3389, 0.1874, 0.3543, 0.1917, 0.3543, 0.1979, 0.3428, 0.1874, 0.3543, 0.196, 0.3691, 0.1981, 0.3654, 0.1917, 0.3543, 0.196, 0.3691, 0.2134, 0.3697, 0.2112, 0.3658, 0.1981, 0.3654, 0.2134, 0.3697, 0.2234, 0.3543, 0.2187, 0.3543, 0.2112, 0.3658, 0.1496, 0.338, 0.1402, 0.3543, 0.145, 0.3543, 0.152, 0.342, 0.1402, 0.3543, 0.1502, 0.3697, 0.1524, 0.3658, 0.145, 0.3543, 0.1502, 0.3697, 0.1677, 0.3691, 0.1655, 0.3654, 0.1524, 0.3658, 0.1677, 0.3691, 0.1762, 0.3543, 0.1719, 0.3543, 0.1655, 0.3654, 0.1762, 0.3543, 0.168, 0.3389, 0.1657, 0.3428, 0.1719, 0.3543, 0.168, 0.3389, 0.1496, 0.338, 0.152, 0.342, 0.1657, 0.3428, 0.1912, 0.2198, 0.1724, 0.2198, 0.1747, 0.2239, 0.1889, 0.2239, 0.1724, 0.2198, 0.1641, 0.2362, 0.1685, 0.2362, 0.1747, 0.2239, 0.1641, 0.2362, 0.1733, 0.251, 0.1754, 0.2473, 0.1685, 0.2362, 0.1733, 0.251, 0.1904, 0.251, 0.1882, 0.2473, 0.1754, 0.2473, 0.1904, 0.251, 0.1996, 0.2362, 0.1951, 0.2362, 0.1882, 0.2473, 0.1996, 0.2362, 0.1912, 0.2198, 0.1889, 0.2239, 0.1951, 0.2362, 0.2187, 0.3543, 0.2116, 0.342, 0.2116, 0.342, 0.2187, 0.3543])
me_icosphere.materials.append(mat_bowling_ball)
me_icosphere.use_remesh_fix_poles = True
me_icosphere.use_remesh_preserve_attributes = False
me_icosphere.use_mirror_vertex_groups = False
me_icosphere.update()

# ---- objects
ob_light = bpy.data.objects.new('Light', light_light)
ob_camera = bpy.data.objects.new('Camera', cam_camera)
ob_bowling_ball = bpy.data.objects.new('Bowling Ball', me_icosphere)

# ---- transforms, parenting, visibility, modifiers, constraints
ob_light.location = (4.076, 1.005, 5.904)
ob_light.rotation_euler = (0.6503, 0.05522, 1.866)
ob_light.lock_rotations_4d = False
ob_light.empty_display_type = 'ARROWS'
ob_light.color = (0.0, 0.0, 0.0, 0.0)
ob_light.lineart.crease_threshold = 0.0
ob_camera.location = (-0.5321, 0.3125, 0.322)
ob_camera.rotation_euler = (1.228, 4.527e-05, -2.12)
ob_camera.lock_rotations_4d = False
ob_camera.empty_display_type = 'ARROWS'
ob_camera.color = (0.0, 0.0, 0.0, 0.0)
ob_camera.display_type = 'WIRE'
ob_camera.lineart.crease_threshold = 0.0
ob_bowling_ball.location = (0.0, 0.0, 0.1091)
ob_bowling_ball.lineart.crease_threshold = 0.0
_m = ob_bowling_ball.modifiers.new('Subdivision', 'SUBSURF')
_m.uv_smooth = 'PRESERVE_CORNERS'
_m.levels = 3
_m.render_levels = 3

# ---- collection membership
col_collection.objects.link(ob_light)
col_collection.objects.link(ob_camera)
col_collection.objects.link(ob_bowling_ball)

# ---- scene / render settings (as saved in the file)
scene.camera = ob_camera
scene.frame_start = 1; scene.frame_end = 250; scene.frame_set(1)
scene.render.engine = 'BLENDER_EEVEE_NEXT'
scene.cycles.use_denoising = False
scene.cycles.samples = 128
scene.cycles.sampling_pattern = 'TABULATED_SOBOL'
scene.cycles.use_adaptive_sampling = False
scene.cycles.use_light_tree = False
scene.view_settings.view_transform = 'Filmic'
bpy.context.view_layer.update()

